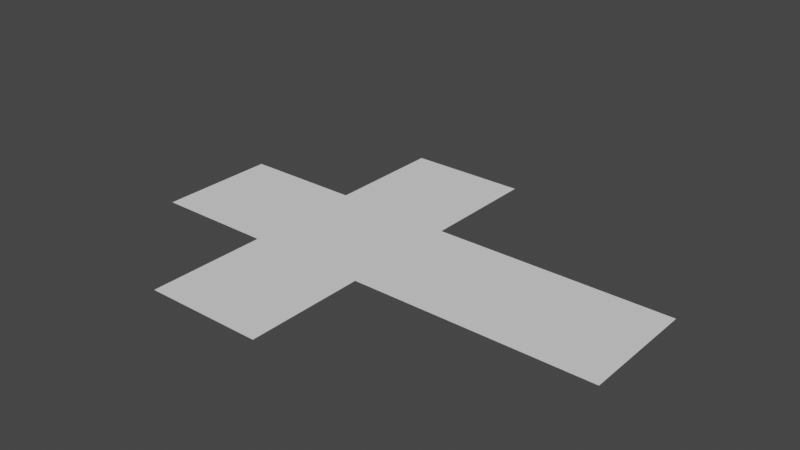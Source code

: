 # Source: kubus.blend  (saved by Blender 2.92.15; exported with 4.5.12 LTS)
import bpy
from mathutils import Matrix  # noqa: F401  (used for matrix-valued properties, if any)

bpy.ops.wm.read_factory_settings(use_empty=True)
scene = bpy.context.scene
scene.name = 'Scene'

# ---- collections
col_collection = bpy.data.collections.new('Collection'); scene.collection.children.link(col_collection)

# ---- world
world_world = bpy.data.worlds.new('World'); scene.world = world_world
world_world.use_nodes = True; world_world.node_tree.nodes.clear()
_N = world_world.node_tree.nodes; _L = world_world.node_tree.links
n0 = _N.new('ShaderNodeOutputWorld'); n0.name = 'World Output'; n0.location = (300, 300)
n1 = _N.new('ShaderNodeBackground'); n1.name = 'Background'; n1.location = (10, 300)
n1.inputs[0].default_value = (0.05088, 0.05088, 0.05088, 1.0)
_L.new(n1.outputs[0], n0.inputs[0])
n0.is_active_output = True
world_world.color = (0.05088, 0.05088, 0.05088)
world_world.use_sun_shadow = False
world_world.sun_shadow_jitter_overblur = 0.0

# ---- meshes
me_cube_006 = bpy.data.meshes.new('Cube.006')
me_cube_006.from_pydata([], [], [])
_uv = me_cube_006.uv_layers.new(name='UVMap')
_uv.uv.foreach_set('vector', [])
me_cube_006.use_remesh_fix_poles = True
me_cube_006.use_remesh_preserve_attributes = False
me_cube_006.use_mirror_vertex_groups = False
me_cube_006.update()
me_cube_007 = bpy.data.meshes.new('Cube.007')
me_cube_007.from_pydata([(0.0, -1.0, 0.0), (0.0, 1.0, 0.0), (2.0, -1.0, 0.0), (2.0, 1.0, 0.0)], [], [(3, 1, 0, 2)])
_uv = me_cube_007.uv_layers.new(name='UVMap')
_uv.uv.foreach_set('vector', [0.625, 0.5, 0.875, 0.5, 0.875, 0.75, 0.625, 0.75])
me_cube_007.use_remesh_fix_poles = True
me_cube_007.use_remesh_preserve_attributes = False
me_cube_007.use_mirror_vertex_groups = False
me_cube_007.update()
me_cube_008 = bpy.data.meshes.new('Cube.008')
me_cube_008.from_pydata([(0.0, -1.0, 0.0), (0.0, -1.0, 2.0), (0.0, 1.0, 0.0), (0.0, 1.0, 2.0)], [], [(2, 3, 1, 0)])
_uv = me_cube_008.uv_layers.new(name='UVMap')
_uv.uv.foreach_set('vector', [0.375, 0.5, 0.625, 0.5, 0.625, 0.75, 0.375, 0.75])
me_cube_008.use_remesh_fix_poles = True
me_cube_008.use_remesh_preserve_attributes = False
me_cube_008.use_mirror_vertex_groups = False
me_cube_008.update()
me_cube_009 = bpy.data.meshes.new('Cube.009')
me_cube_009.from_pydata([(0.0, 0.0, -1.0), (0.0, 0.0, 1.0), (2.0, 0.0, -1.0), (2.0, 0.0, 1.0)], [], [(2, 3, 1, 0)])
_uv = me_cube_009.uv_layers.new(name='UVMap')
_uv.uv.foreach_set('vector', [0.375, 0.75, 0.625, 0.75, 0.625, 1.0, 0.375, 1.0])
me_cube_009.use_remesh_fix_poles = True
me_cube_009.use_remesh_preserve_attributes = False
me_cube_009.use_mirror_vertex_groups = False
me_cube_009.update()
me_cube_010 = bpy.data.meshes.new('Cube.010')
me_cube_010.from_pydata([(0.0, 0.0, -1.0), (0.0, 0.0, 1.0), (2.0, 0.0, -1.0), (2.0, 0.0, 1.0)], [], [(0, 1, 3, 2)])
_uv = me_cube_010.uv_layers.new(name='UVMap')
_uv.uv.foreach_set('vector', [0.375, 0.25, 0.625, 0.25, 0.625, 0.5, 0.375, 0.5])
me_cube_010.use_remesh_fix_poles = True
me_cube_010.use_remesh_preserve_attributes = False
me_cube_010.use_mirror_vertex_groups = False
me_cube_010.update()
me_cube_011 = bpy.data.meshes.new('Cube.011')
me_cube_011.from_pydata([(0.0, -1.0, 0.0), (0.0, -1.0, 2.0), (0.0, 1.0, 0.0), (0.0, 1.0, 2.0)], [], [(0, 1, 3, 2)])
_uv = me_cube_011.uv_layers.new(name='UVMap')
_uv.uv.foreach_set('vector', [0.375, 0.0, 0.625, 0.0, 0.625, 0.25, 0.375, 0.25])
me_cube_011.use_remesh_fix_poles = True
me_cube_011.use_remesh_preserve_attributes = False
me_cube_011.use_mirror_vertex_groups = False
me_cube_011.update()
me_cube_012 = bpy.data.meshes.new('Cube.012')
me_cube_012.from_pydata([(-1.0, -1.0, -1.0), (-1.0, 1.0, -1.0), (1.0, -1.0, -1.0), (1.0, 1.0, -1.0)], [], [(1, 3, 2, 0)])
_uv = me_cube_012.uv_layers.new(name='UVMap')
_uv.uv.foreach_set('vector', [0.125, 0.5, 0.375, 0.5, 0.375, 0.75, 0.125, 0.75])
me_cube_012.use_remesh_fix_poles = True
me_cube_012.use_remesh_preserve_attributes = False
me_cube_012.use_mirror_vertex_groups = False
me_cube_012.update()

# ---- objects
ob_cube = bpy.data.objects.new('Cube', me_cube_006)
ob_cube_001 = bpy.data.objects.new('Cube.001', me_cube_007)
ob_cube_002 = bpy.data.objects.new('Cube.002', me_cube_008)
ob_cube_003 = bpy.data.objects.new('Cube.003', me_cube_009)
ob_cube_004 = bpy.data.objects.new('Cube.004', me_cube_010)
ob_cube_005 = bpy.data.objects.new('Cube.005', me_cube_011)
ob_cube_006 = bpy.data.objects.new('Cube.006', me_cube_012)

# ---- transforms, parenting, visibility, modifiers, constraints
ob_cube.location = (0.0, 0.0, -1.0)
ob_cube.lineart.crease_threshold = 0.0
ob_cube_001.parent = ob_cube_005
ob_cube_001.matrix_parent_inverse = Matrix(((1.0, -0.0, 0.0, 1.0), (-0.0, 1.0, -0.0, 0.0), (0.0, -0.0, 1.0, 2.0), (-0.0, 0.0, -0.0, 1.0)))
ob_cube_001.location = (-1.0, 0.0, 0.0)
ob_cube_001.rotation_euler = (0.0, -1.571, 0.0)
ob_cube_001.lineart.crease_threshold = 0.0
ob_cube_002.location = (1.0, 0.0, -2.0)
ob_cube_002.rotation_euler = (-0.0, 1.571, 0.0)
ob_cube_002.lineart.crease_threshold = 0.0
ob_cube_003.parent = ob_cube_005
ob_cube_003.matrix_parent_inverse = Matrix(((1.0, -0.0, 0.0, 1.0), (-0.0, 1.0, -0.0, 0.0), (0.0, -0.0, 1.0, 2.0), (-0.0, 0.0, -0.0, 1.0)))
ob_cube_003.location = (-1.0, -1.0, -1.0)
ob_cube_003.rotation_euler = (0.0, 0.0, -1.571)
ob_cube_003.lineart.crease_threshold = 0.0
ob_cube_004.parent = ob_cube_005
ob_cube_004.matrix_parent_inverse = Matrix(((1.0, -0.0, 0.0, 1.0), (-0.0, 1.0, -0.0, 0.0), (0.0, -0.0, 1.0, 2.0), (-0.0, 0.0, -0.0, 1.0)))
ob_cube_004.location = (-1.0, 1.0, -1.0)
ob_cube_004.rotation_euler = (0.0, -0.0, 1.571)
ob_cube_004.lineart.crease_threshold = 0.0
ob_cube_005.location = (-1.0, 0.0, -2.0)
ob_cube_005.rotation_euler = (-0.0, -1.571, 0.0)
ob_cube_005.lineart.crease_threshold = 0.0
ob_cube_006.location = (0.0, 0.0, -1.0)
ob_cube_006.lineart.crease_threshold = 0.0

# ---- collection membership
col_collection.objects.link(ob_cube)
col_collection.objects.link(ob_cube_001)
col_collection.objects.link(ob_cube_002)
col_collection.objects.link(ob_cube_003)
col_collection.objects.link(ob_cube_004)
col_collection.objects.link(ob_cube_005)
col_collection.objects.link(ob_cube_006)

# ---- scene / render settings (as saved in the file)
scene.frame_start = 1; scene.frame_end = 250; scene.frame_set(141)
scene.render.engine = 'BLENDER_EEVEE_NEXT'
scene.cycles.use_denoising = False
scene.cycles.samples = 128
scene.cycles.sampling_pattern = 'TABULATED_SOBOL'
scene.cycles.use_adaptive_sampling = False
scene.cycles.use_light_tree = False
scene.view_settings.view_transform = 'Filmic'
bpy.context.view_layer.update()

# ---- added for rendering (the .blend has no active camera and no usable light): camera, sun
cam_auto = bpy.data.cameras.new('AutoCamera')
cam_auto.lens = 50.0
cam_auto.sensor_width = 36.0
cam_auto.clip_end = 1000.0
ob_auto_camera = bpy.data.objects.new('AutoCamera', cam_auto)
scene.collection.objects.link(ob_auto_camera)
ob_auto_camera.location = (8.29839, -11.1581, 5.93871)
ob_auto_camera.rotation_euler = (1.09748, -7.21219e-08, 0.694738)
scene.camera = ob_auto_camera
light_auto_sun = bpy.data.lights.new('AutoSun', 'SUN')
light_auto_sun.energy = 3.0
light_auto_sun.angle = 0.0523599
ob_auto_sun = bpy.data.objects.new('AutoSun', light_auto_sun)
scene.collection.objects.link(ob_auto_sun)
ob_auto_sun.rotation_euler = (0.872665, 0.174533, 0.523599)
bpy.context.view_layer.update()
